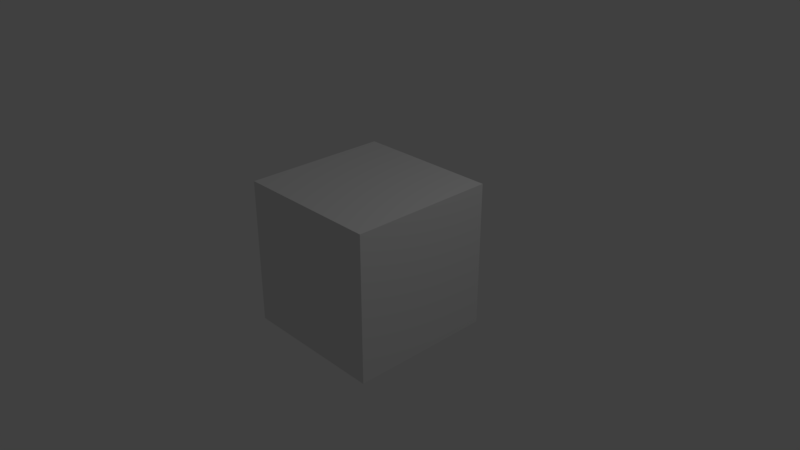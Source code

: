 # Source: glider_dashboard.blend  (saved by Blender 2.79.0; exported with 4.5.12 LTS)
import bpy
from mathutils import Matrix  # noqa: F401  (used for matrix-valued properties, if any)

bpy.ops.wm.read_factory_settings(use_empty=True)
scene = bpy.context.scene
scene.name = 'Scene'

# ---- collections
col_collection_1 = bpy.data.collections.new('Collection 1'); scene.collection.children.link(col_collection_1)

# ---- materials (node trees are filled in below, after node groups)
mat_material = bpy.data.materials.new('Material')
mat_material.alpha_threshold = 0.0
mat_material.use_transparent_shadow = False
mat_material.roughness = 0.5
mat_material.line_color = (0.0, 0.0, 0.0, 1.0)

# ---- material node trees

# ---- world
world_world = bpy.data.worlds.new('World'); scene.world = world_world
world_world.color = (0.05088, 0.05088, 0.05088)
world_world.use_sun_shadow = False
world_world.sun_shadow_jitter_overblur = 0.0
world_world.cycles.sampling_method = 'MANUAL'

# ---- cameras
cam_camera = bpy.data.cameras.new('Camera')
cam_camera.clip_end = 100.0
cam_camera.lens = 35.0
cam_camera.sensor_width = 32.0
cam_camera.sensor_height = 18.0
cam_camera.ortho_scale = 7.314
cam_camera.dof.focus_distance = 0.0
cam_camera.dof.aperture_fstop = 128.0

# ---- lights
light_lamp = bpy.data.lights.new('Lamp', 'POINT')
light_lamp.transmission_factor = 0.0
light_lamp.cutoff_distance = 30.0
light_lamp.energy = 100.0
light_lamp.shadow_buffer_clip_start = 1.001
light_lamp.shadow_soft_size = 0.1
light_lamp.shadow_maximum_resolution = 0.006
light_lamp.use_absolute_resolution = True

# ---- meshes
me_cube = bpy.data.meshes.new('Cube')
me_cube.from_pydata([(1.0, 1.0, -1.0), (1.0, -1.0, -1.0), (-1.0, -1.0, -1.0), (-1.0, 1.0, -1.0), (1.0, 1.0, 1.0), (1.0, -1.0, 1.0), (-1.0, -1.0, 1.0), (-1.0, 1.0, 1.0)], [], [(0, 1, 2, 3), (4, 7, 6, 5), (0, 4, 5, 1), (1, 5, 6, 2), (2, 6, 7, 3), (4, 0, 3, 7)])
me_cube.materials.append(mat_material)
me_cube.use_remesh_preserve_volume = False
me_cube.use_remesh_preserve_attributes = False
me_cube.use_mirror_vertex_groups = False
me_cube.update()

# ---- objects
ob_cube = bpy.data.objects.new('Cube', me_cube)
ob_lamp = bpy.data.objects.new('Lamp', light_lamp)
ob_camera = bpy.data.objects.new('Camera', cam_camera)

# ---- transforms, parenting, visibility, modifiers, constraints
ob_cube.location = (0.0, 0.0, 0.0)
ob_cube.lock_rotations_4d = False
ob_cube.empty_display_type = 'ARROWS'
ob_cube.lineart.crease_threshold = 0.0
ob_lamp.location = (4.076, 1.005, 5.904)
ob_lamp.rotation_euler = (0.6503, 0.05522, 1.866)
ob_lamp.lock_rotations_4d = False
ob_lamp.empty_display_type = 'ARROWS'
ob_lamp.color = (0.0, 0.0, 0.0, 0.0)
ob_lamp.lineart.crease_threshold = 0.0
ob_camera.location = (7.481, -6.508, 5.344)
ob_camera.rotation_euler = (1.109, 0.0, 0.8149)
ob_camera.lock_rotations_4d = False
ob_camera.empty_display_type = 'ARROWS'
ob_camera.color = (0.0, 0.0, 0.0, 0.0)
ob_camera.display_type = 'WIRE'
ob_camera.lineart.crease_threshold = 0.0

# ---- collection membership
col_collection_1.objects.link(ob_cube)
col_collection_1.objects.link(ob_lamp)
col_collection_1.objects.link(ob_camera)

# ---- scene / render settings (as saved in the file)
scene.camera = ob_camera
scene.frame_start = 1; scene.frame_end = 250; scene.frame_set(1)
scene.render.engine = 'BLENDER_EEVEE_NEXT'
scene.render.resolution_percentage = 50
scene.render.dither_intensity = 0.0
scene.cycles.use_denoising = False
scene.cycles.samples = 128
scene.cycles.sampling_pattern = 'TABULATED_SOBOL'
scene.cycles.use_adaptive_sampling = False
scene.cycles.use_light_tree = False
scene.cycles.blur_glossy = 0.0
scene.cycles.sample_clamp_indirect = 0.0
scene.view_settings.view_transform = 'Standard'
bpy.context.view_layer.update()
